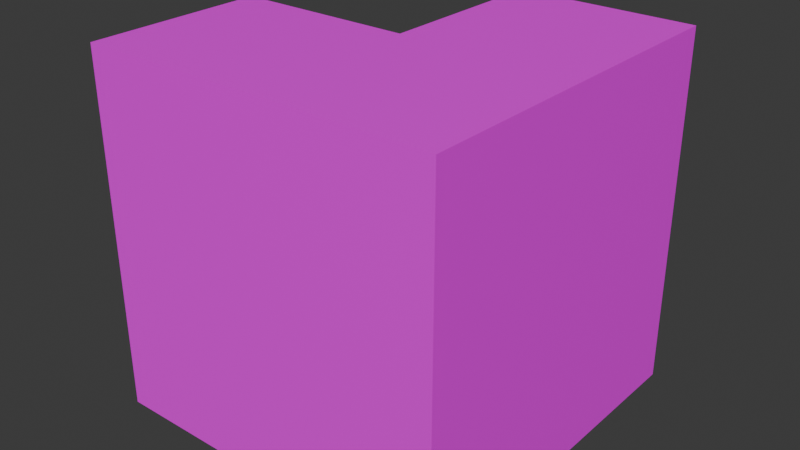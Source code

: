 # Source: WallCornerInward.blend  (saved by Blender 4.0.36; exported with 4.5.12 LTS)
import bpy
from mathutils import Matrix  # noqa: F401  (used for matrix-valued properties, if any)

bpy.ops.wm.read_factory_settings(use_empty=True)
scene = bpy.context.scene
scene.name = 'Scene'

# ---- collections
col_collection = bpy.data.collections.new('Collection'); scene.collection.children.link(col_collection)

# ---- images (referenced by path relative to the original .blend; pixels are not part of the script)
import os
ASSET_DIR = os.environ.get("B2B_ASSET_DIR", "")  # directory of the original .blend (textures are referenced by path, not embedded)
HERE = os.path.dirname(os.path.abspath(__file__))  # packed textures are extracted next to this script under _unpacked/

def load_image(name, relpath, width, height, colorspace="sRGB"):
    """Load a texture the original file referenced (path relative to the .blend, or extracted next to this script)."""
    p = next((c for c in (os.path.join(HERE, relpath), os.path.join(ASSET_DIR, relpath)) if relpath and os.path.exists(c)), "")
    if p:
        img = bpy.data.images.load(p, check_existing=True)
        img.name = name
    else:  # same state as the original file: an image datablock whose file is absent (Cycles renders it pink)
        img = bpy.data.images.new(name, width, height)
        img.source = "FILE"
        img.filepath = "//" + (relpath or name)
    img.colorspace_settings.name = colorspace
    return img
img_ref = load_image('Ref', 'missing.png', 1024, 1024, 'sRGB')

# ---- materials (node trees are filled in below, after node groups)
mat_0 = bpy.data.materials.new('0')
mat_0.use_transparent_shadow = False
mat_1 = bpy.data.materials.new('1')
mat_1.use_transparent_shadow = False

# ---- material node trees
mat_0.use_nodes = True; mat_0.node_tree.nodes.clear()
_N = mat_0.node_tree.nodes; _L = mat_0.node_tree.links
n0 = _N.new('ShaderNodeBsdfPrincipled'); n0.name = 'Principled BSDF'; n0.location = (10, 300)
n0.inputs[3].default_value = 1.45
n1 = _N.new('ShaderNodeOutputMaterial'); n1.name = 'Material Output'; n1.location = (300, 300)
n2 = _N.new('ShaderNodeTexImage'); n2.name = 'Image Texture'; n2.location = (-280, 280)
n2.image = img_ref
_L.new(n0.outputs[0], n1.inputs[0])
_L.new(n2.outputs[0], n0.inputs[0])
n1.is_active_output = True
mat_1.use_nodes = True; mat_1.node_tree.nodes.clear()
_N = mat_1.node_tree.nodes; _L = mat_1.node_tree.links
n0 = _N.new('ShaderNodeBsdfPrincipled'); n0.name = 'Principled BSDF'; n0.location = (10, 300)
n0.inputs[3].default_value = 1.45
n1 = _N.new('ShaderNodeOutputMaterial'); n1.name = 'Material Output'; n1.location = (300, 300)
n2 = _N.new('ShaderNodeTexImage'); n2.name = 'Image Texture'; n2.location = (-280, 280)
n2.image = img_ref
_L.new(n0.outputs[0], n1.inputs[0])
_L.new(n2.outputs[0], n0.inputs[0])
n1.is_active_output = True

# ---- world
world_world = bpy.data.worlds.new('World'); scene.world = world_world
world_world.use_nodes = True; world_world.node_tree.nodes.clear()
_N = world_world.node_tree.nodes; _L = world_world.node_tree.links
n0 = _N.new('ShaderNodeOutputWorld'); n0.name = 'World Output'; n0.location = (300, 300)
n1 = _N.new('ShaderNodeBackground'); n1.name = 'Background'; n1.location = (10, 300)
n1.inputs[0].default_value = (0.05088, 0.05088, 0.05088, 1.0)
_L.new(n1.outputs[0], n0.inputs[0])
n0.is_active_output = True
world_world.color = (0.05088, 0.05088, 0.05088)
world_world.use_sun_shadow = False
world_world.sun_shadow_jitter_overblur = 0.0

# ---- meshes
me_plane = bpy.data.meshes.new('Plane')
me_plane.from_pydata([(1.0, -1.0, -2.0), (1.0, -1.0, 0.0), (1.0, 1.0, -2.0), (1.0, 1.0, 0.0), (-1.0, -1.0, -2.0), (-1.0, 1.0, -2.0), (-8.941e-08, 1.0, -2.0), (0.0, 1.0, 4.371e-08), (-1.0, 1.0, -1.0), (-4.52e-08, 1.0, -1.0), (1.0, 1.0, -1.0)], [], [(0, 2, 10, 3, 1), (0, 4, 5, 6, 2), (3, 10, 9, 7), (5, 8, 9, 6), (2, 6, 9, 10)])
me_plane.polygons.foreach_set('material_index', [0, 0, 1, 1, 1])
_uv = me_plane.uv_layers.new(name='UVMap')
_uv.uv.foreach_set('vector', [1.0, 0.0, 1.0, 1.0, 0.5, 1.0, 0.0, 1.0, 0.0, 0.0, 5.96e-08, -1.192e-07, 1.0, 5.96e-08, 1.0, 1.0, 0.5, 1.0, -1.192e-07, 1.0, -8.941e-08, 0.0, 1.0, -2.98e-08, 1.0, 1.0, 0.0, 1.0, 1.0, -5.96e-08, 1.0, 1.0, 0.0, 1.0, -5.96e-08, 0.0, 0.0, 0.0, 1.0, 0.0, 1.0, 1.0, 0.0, 1.0])
me_plane.materials.append(mat_0)
me_plane.materials.append(mat_1)
me_plane.update()
me_plane.normals_split_custom_set([tuple(v) for v in zip(*[iter([1.0, 0.0, -5.96e-08, 1.0, 0.0, -5.96e-08, 1.0, 0.0, -5.96e-08, 1.0, 0.0, -5.96e-08, 1.0, 0.0, -5.96e-08, 2.98e-08, 0.0, -1.0, 2.98e-08, 0.0, -1.0, 2.98e-08, 0.0, -1.0, 2.98e-08, 0.0, -1.0, 2.98e-08, 0.0, -1.0, -2.98e-08, 1.0, 1.441e-08, -2.98e-08, 1.0, 1.441e-08, -2.98e-08, 1.0, 1.441e-08, -2.98e-08, 1.0, 1.441e-08, -2.98e-08, 1.0, -1.54e-08, -2.98e-08, 1.0, -1.54e-08, -2.98e-08, 1.0, -1.54e-08, -2.98e-08, 1.0, -1.54e-08, 0.0, 1.0, -5.96e-08, 0.0, 1.0, -5.96e-08, 0.0, 1.0, -5.96e-08, 0.0, 1.0, -5.96e-08])] * 3)])

# ---- objects
ob_wallcornerinward = bpy.data.objects.new('WallCornerInward', me_plane)

# ---- transforms, parenting, visibility, modifiers, constraints
ob_wallcornerinward.location = (-1.0, 5.96e-08, -1.0)
ob_wallcornerinward.rotation_euler = (1.571, 4.371e-08, -1.571)

# ---- collection membership
col_collection.objects.link(ob_wallcornerinward)

# ---- scene / render settings (as saved in the file)
scene.frame_start = 1; scene.frame_end = 250; scene.frame_set(21)
scene.render.engine = 'BLENDER_EEVEE_NEXT'
scene.cycles.sampling_pattern = 'TABULATED_SOBOL'
bpy.context.view_layer.update()

# ---- added for rendering (the .blend has no active camera and no usable light): camera, sun
cam_auto = bpy.data.cameras.new('AutoCamera')
cam_auto.lens = 50.0
cam_auto.sensor_width = 36.0
cam_auto.clip_end = 1000.0
ob_auto_camera = bpy.data.objects.new('AutoCamera', cam_auto)
scene.collection.objects.link(ob_auto_camera)
ob_auto_camera.location = (3.20507, -3.84609, 1.56406)
ob_auto_camera.rotation_euler = (1.09748, -7.21219e-08, 0.694738)
scene.camera = ob_auto_camera
light_auto_sun = bpy.data.lights.new('AutoSun', 'SUN')
light_auto_sun.energy = 3.0
light_auto_sun.angle = 0.0523599
ob_auto_sun = bpy.data.objects.new('AutoSun', light_auto_sun)
scene.collection.objects.link(ob_auto_sun)
ob_auto_sun.rotation_euler = (0.872665, 0.174533, 0.523599)
bpy.context.view_layer.update()
